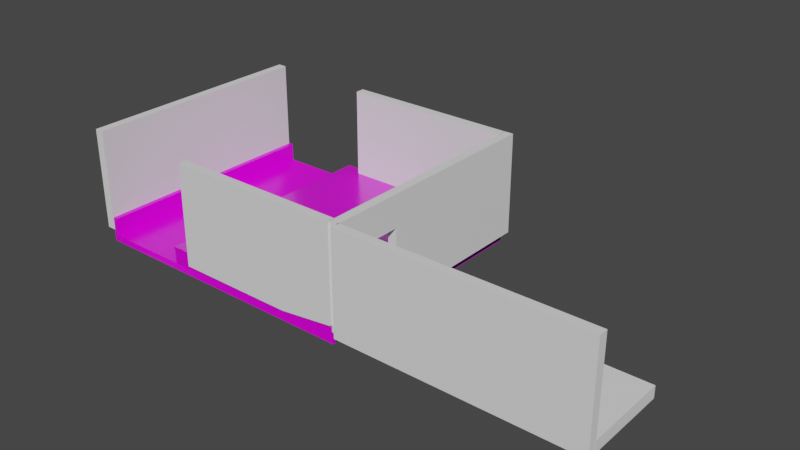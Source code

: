 # Source: GameLevelFinished.blend  (saved by Blender 3.6.13; exported with 4.5.12 LTS)
import bpy
from mathutils import Matrix  # noqa: F401  (used for matrix-valued properties, if any)

bpy.ops.wm.read_factory_settings(use_empty=True)
scene = bpy.context.scene
scene.name = 'Scene'

# ---- collections
col_collection = bpy.data.collections.new('Collection'); scene.collection.children.link(col_collection)

# ---- images (referenced by path relative to the original .blend; pixels are not part of the script)
import os
ASSET_DIR = os.environ.get("B2B_ASSET_DIR", "")  # directory of the original .blend (textures are referenced by path, not embedded)
HERE = os.path.dirname(os.path.abspath(__file__))  # packed textures are extracted next to this script under _unpacked/

def load_image(name, relpath, width, height, colorspace="sRGB"):
    """Load a texture the original file referenced (path relative to the .blend, or extracted next to this script)."""
    p = next((c for c in (os.path.join(HERE, relpath), os.path.join(ASSET_DIR, relpath)) if relpath and os.path.exists(c)), "")
    if p:
        img = bpy.data.images.load(p, check_existing=True)
        img.name = name
    else:  # same state as the original file: an image datablock whose file is absent (Cycles renders it pink)
        img = bpy.data.images.new(name, width, height)
        img.source = "FILE"
        img.filepath = "//" + (relpath or name)
    img.colorspace_settings.name = colorspace
    return img
img_floor_tiles_06_disp_4k_png = load_image('floor_tiles_06_disp_4k.png', 'floor_tiles_06_disp_4k.png', 1024, 1024, 'sRGB')
img_floor_tiles_06_diff_4k_jpg = load_image('floor_tiles_06_diff_4k.jpg', 'floor_tiles_06_diff_4k.jpg', 1024, 1024, 'sRGB')
img_floor_tiles_06_rough_4k_jpg = load_image('floor_tiles_06_rough_4k.jpg', 'floor_tiles_06_rough_4k.jpg', 1024, 1024, 'sRGB')
img_floor_tiles_06_nor_gl_4k_exr = load_image('floor_tiles_06_nor_gl_4k.exr', 'floor_tiles_06_nor_gl_4k.exr', 1024, 1024, 'Linear Rec.709')

# ---- materials (node trees are filled in below, after node groups)
mat_material = bpy.data.materials.new('Material')
mat_material.alpha_threshold = 0.0
mat_material.use_transparent_shadow = False
mat_material.roughness = 0.5
mat_material.line_color = (0.0, 0.0, 0.0, 1.0)

# ---- material node trees
mat_material.use_nodes = True; mat_material.node_tree.nodes.clear()
_N = mat_material.node_tree.nodes; _L = mat_material.node_tree.links
n0 = _N.new('ShaderNodeOutputMaterial'); n0.name = 'Material Output'; n0.location = (504, 300)
n1 = _N.new('ShaderNodeTexImage'); n1.name = 'Image Texture.001'; n1.location = (-332, 321)
n1.image = img_floor_tiles_06_disp_4k_png
n2 = _N.new('ShaderNodeDisplacement'); n2.name = 'Displacement'; n2.location = (-6, 352)
n2.inputs[2].default_value = 1.0
n3 = _N.new('ShaderNodeBsdfPrincipled'); n3.name = 'Principled BSDF'; n3.location = (183, 237)
n3.distribution = 'GGX'
n3.subsurface_method = 'RANDOM_WALK_SKIN'
n3.inputs[3].default_value = 1.45
n3.inputs[27].default_value = (0.0, 0.0, 0.0, 1.0)
n3.inputs[28].default_value = 1.0
n4 = _N.new('ShaderNodeTexImage'); n4.name = 'Image Texture'; n4.location = (-331, 27)
n4.image = img_floor_tiles_06_diff_4k_jpg
n5 = _N.new('ShaderNodeTexImage'); n5.name = 'Image Texture.002'; n5.location = (-332, -268)
n5.image = img_floor_tiles_06_rough_4k_jpg
n6 = _N.new('ShaderNodeNormalMap'); n6.name = 'Normal Map'; n6.location = (-52, -471)
n7 = _N.new('ShaderNodeTexImage'); n7.name = 'Image Texture.003'; n7.location = (-332, -579)
n7.image = img_floor_tiles_06_nor_gl_4k_exr
n8 = _N.new('ShaderNodeMapping'); n8.name = 'Mapping'; n8.location = (-624, -191)
n9 = _N.new('ShaderNodeTexCoord'); n9.name = 'Texture Coordinate'; n9.location = (-986, -131)
_L.new(n3.outputs[0], n0.inputs[0])
_L.new(n9.outputs[2], n8.inputs[0])
_L.new(n4.outputs[0], n3.inputs[0])
_L.new(n1.outputs[0], n2.inputs[0])
_L.new(n2.outputs[0], n0.inputs[2])
_L.new(n5.outputs[0], n3.inputs[2])
_L.new(n7.outputs[0], n6.inputs[1])
_L.new(n6.outputs[0], n3.inputs[5])
_L.new(n8.outputs[0], n1.inputs[0])
_L.new(n8.outputs[0], n4.inputs[0])
_L.new(n8.outputs[0], n5.inputs[0])
_L.new(n8.outputs[0], n7.inputs[0])
n0.is_active_output = True

# ---- world
world_world = bpy.data.worlds.new('World'); scene.world = world_world
world_world.use_nodes = True; world_world.node_tree.nodes.clear()
_N = world_world.node_tree.nodes; _L = world_world.node_tree.links
n0 = _N.new('ShaderNodeOutputWorld'); n0.name = 'World Output'; n0.location = (300, 300)
n1 = _N.new('ShaderNodeBackground'); n1.name = 'Background'; n1.location = (10, 300)
n1.inputs[0].default_value = (0.05088, 0.05088, 0.05088, 1.0)
_L.new(n1.outputs[0], n0.inputs[0])
n0.is_active_output = True
world_world.color = (0.05088, 0.05088, 0.05088)
world_world.use_sun_shadow = False
world_world.sun_shadow_jitter_overblur = 0.0

# ---- meshes
me_cube = bpy.data.meshes.new('Cube')
me_cube.from_pydata([(1.725, 1.0, 0.9818), (1.725, 1.0, -1.0), (1.725, -1.0, 0.9818), (1.725, -1.0, -1.0), (-0.6097, 1.0, 0.9818), (-1.0, 1.0, -1.0), (-0.6097, -1.0, 0.9818), (-1.0, -1.0, -1.0), (1.725, 1.0, 0.0), (-0.6097, -1.0, -0.4643), (1.725, -1.0, 0.0), (-0.6097, 1.0, -0.4643), (-1.585, 1.0, -1.0), (-1.585, -1.0, -1.0), (-1.614, 1.0, -0.4643), (-1.614, -1.0, -0.4643), (-1.678, 1.0, -1.0), (-1.678, -1.0, -1.0), (-1.678, 1.0, 0.0), (-1.678, -1.0, 0.0), (-1.614, -1.0, 1.069), (-1.614, 1.0, 1.069), (-1.678, -1.0, 1.069), (-1.678, 1.0, 1.069), (0.363, 1.0, -1.0), (0.5581, -1.0, 0.9818), (0.363, -1.0, -1.0), (0.5581, 1.0, 0.9818), (0.5581, 1.0, -0.2321), (0.5581, -1.0, -0.2321), (-1.0, 0.0, -1.0), (1.725, 0.05411, 0.9818), (-0.6097, 0.05411, 0.9818), (1.725, 0.0, -1.0), (1.725, 0.0, 0.0), (-0.6097, 0.0, -0.4643), (-1.585, 0.0, -1.0), (-1.614, 0.0, -0.4643), (-1.678, 0.0, -1.0), (-1.678, 0.0, 0.0), (-1.614, 0.0, 1.069), (-1.678, 0.0, 1.069), (0.363, 0.0, -1.0), (0.5581, 0.05411, 0.9818), (-0.3158, 1.0, -1.0), (-0.0235, -1.0, 0.9818), (-0.0235, -1.0, -0.3477), (-0.3158, -1.0, -1.0), (-0.0235, 1.0, 0.9818), (-0.0235, 1.0, -0.3477), (-0.3158, 0.0, -1.0), (-0.0235, 0.05411, 0.9818), (-0.6579, 1.0, -1.0), (-0.3166, -1.0, 0.9818), (-0.3166, -1.0, -0.406), (-0.6579, 0.0, -1.0), (-0.6579, -1.0, -1.0), (-0.3166, 1.0, 0.9818), (-0.3166, 1.0, -0.406), (-0.3166, 0.05411, 0.9818), (1.044, -1.0, -1.0), (1.141, 1.0, 0.9818), (1.141, 1.0, -0.116), (1.044, 1.0, -1.0), (1.141, -1.0, 0.9818), (1.141, -1.0, -0.116), (1.141, 0.05411, 0.9818), (1.044, 0.0, -1.0), (1.384, -1.0, -1.0), (1.433, 1.0, 0.9818), (1.433, 1.0, -0.05802), (1.433, 0.05411, 0.9818), (1.384, 1.0, -1.0), (1.433, -1.0, 0.9818), (1.433, -1.0, -0.05802), (1.384, 0.0, -1.0), (0.02361, -1.0, -1.0), (0.2673, 1.0, 0.9818), (0.2673, 1.0, -0.2899), (0.2673, 0.05411, 0.9818), (0.02361, 1.0, -1.0), (0.2673, -1.0, 0.9818), (0.2673, -1.0, -0.2899), (0.02361, 0.0, -1.0), (0.7035, 1.0, -1.0), (0.8498, -1.0, 0.9818), (0.8498, -1.0, -0.1741), (0.7035, 0.0, -1.0), (0.7035, -1.0, -1.0), (0.8498, 1.0, 0.9818), (0.8498, 1.0, -0.1741), (0.8498, 0.05411, 0.9818), (-0.6097, 0.5, 0.9818), (1.725, 0.5, -1.0), (-0.6097, 0.5, -0.4643), (-1.614, 0.5, -0.4643), (-1.678, 0.5, 0.0), (-1.614, 0.5, 1.069), (-1.678, 0.5, 1.069), (-1.0, 0.5, -1.0), (1.725, 0.5, 0.9818), (1.725, 0.5, 0.0), (-1.585, 0.5, -1.0), (-1.678, 0.5, -1.0), (0.363, 0.5, -1.0), (0.5581, 0.5, 0.9818), (-0.0235, 0.5, 0.9818), (-0.3158, 0.5, -1.0), (-0.6579, 0.5, -1.0), (-0.3166, 0.5, 0.9818), (1.044, 0.5, -1.0), (1.141, 0.5, 0.9818), (1.433, 0.5, 0.9818), (1.384, 0.5, -1.0), (0.2673, 0.5, 0.9818), (0.02361, 0.5, -1.0), (0.7035, 0.5, -1.0), (0.8498, 0.5, 0.9818), (-1.0, 0.25, -1.0), (1.725, 0.2783, 0.9818), (1.725, 0.25, 0.0), (-1.585, 0.25, -1.0), (-1.678, 0.25, -1.0), (0.363, 0.25, -1.0), (0.5581, 0.2783, 0.9818), (-0.0235, 0.2783, 0.9818), (-0.3158, 0.25, -1.0), (-0.6579, 0.25, -1.0), (-0.3166, 0.2783, 0.9818), (1.044, 0.25, -1.0), (1.141, 0.2783, 0.9818), (1.384, 0.25, -1.0), (0.2673, 0.2783, 0.9818), (0.02361, 0.25, -1.0), (0.7035, 0.25, -1.0), (-0.6097, 0.2783, 0.9818), (1.725, 0.25, -1.0), (-0.6097, 0.25, -0.4643), (-1.614, 0.25, -0.4643), (-1.678, 0.25, 0.0), (-1.614, 0.25, 1.069), (-1.678, 0.25, 1.069), (-0.6097, 0.7143, 0.9818), (1.725, 0.75, -1.0), (-0.6097, 0.75, -0.4643), (-1.614, 0.75, -0.4643), (-1.678, 0.75, 0.0), (-1.614, 0.75, 1.069), (-1.678, 0.75, 1.069), (-1.0, 0.75, -1.0), (1.725, 0.7143, 0.9818), (1.725, 0.75, 0.0), (-1.585, 0.75, -1.0), (-1.678, 0.75, -1.0), (0.363, 0.75, -1.0), (0.5581, 0.7143, 0.9818), (-0.0235, 0.7143, 0.9818), (-0.3158, 0.75, -1.0), (-0.6579, 0.75, -1.0), (-0.3166, 0.7143, 0.9818), (1.044, 0.75, -1.0), (1.141, 0.7143, 0.9818), (1.384, 0.75, -1.0), (0.2673, 0.7143, 0.9818), (0.02361, 0.75, -1.0), (0.7035, 0.75, -1.0), (-1.0, -0.4834, -1.0), (1.725, -0.3906, 0.9818), (1.725, -0.4834, 0.0), (-1.585, -0.4834, -1.0), (-1.678, -0.4834, -1.0), (0.363, -0.4834, -1.0), (0.5581, -0.3906, 0.9818), (-0.6097, -0.3906, 0.9818), (1.725, -0.4834, -1.0), (-0.6097, -0.4834, -0.4643), (-1.614, -0.4834, -0.4643), (-1.678, -0.4834, 0.0), (-1.614, -0.4834, 1.069), (-1.678, -0.4834, 1.069), (-0.3158, -0.4834, -1.0), (-0.0235, -0.3906, 0.9818), (-0.6579, -0.4834, -1.0), (-0.3166, -0.3906, 0.9818), (1.141, -0.3906, 0.9818), (1.044, -0.4834, -1.0), (1.433, -0.3906, 0.9818), (1.384, -0.4834, -1.0), (0.2673, -0.3906, 0.9818), (0.02361, -0.4834, -1.0), (0.7035, -0.4834, -1.0), (0.8498, -0.3906, 0.9818), (-0.6097, -0.1676, 0.9818), (1.725, -0.2421, -1.0), (-0.6097, -0.2421, -0.4643), (-1.614, -0.2421, -0.4643), (-1.678, -0.2421, 0.0), (-1.614, -0.2421, 1.069), (-1.678, -0.2421, 1.069), (-1.0, -0.2421, -1.0), (1.725, -0.1676, 0.9818), (1.725, -0.2421, 0.0), (-1.585, -0.2421, -1.0), (-1.678, -0.2421, -1.0), (0.363, -0.2421, -1.0), (0.5581, -0.1676, 0.9818), (-0.3158, -0.2421, -1.0), (-0.0235, -0.1676, 0.9818), (-0.6579, -0.2421, -1.0), (-0.3166, -0.1676, 0.9818), (1.141, -0.1676, 0.9818), (1.044, -0.2421, -1.0), (1.384, -0.2421, -1.0), (0.2673, -0.1676, 0.9818), (0.02361, -0.2421, -1.0), (0.7035, -0.2421, -1.0), (0.8498, -0.1676, 0.9818), (-1.0, -0.7417, -1.0), (1.725, -0.6114, 0.9818), (1.725, -0.7417, 0.0), (-1.585, -0.7417, -1.0), (-1.678, -0.7417, -1.0), (0.363, -0.7417, -1.0), (0.5581, -0.6114, 0.9818), (-0.3158, -0.7417, -1.0), (-0.0235, -0.6114, 0.9818), (-0.6579, -0.7417, -1.0), (-0.3166, -0.6114, 0.9818), (1.141, -0.6114, 0.9818), (1.044, -0.7417, -1.0), (1.384, -0.7417, -1.0), (0.2673, -0.6114, 0.9818), (0.02361, -0.7417, -1.0), (0.7035, -0.7417, -1.0), (0.8498, -0.6114, 0.9818), (-0.6097, -0.6114, 0.9818), (1.725, -0.7417, -1.0), (-0.6097, -0.7417, -0.4643), (-1.614, -0.7417, -0.4643), (-1.678, -0.7417, 0.0), (-1.614, -0.7417, 1.069), (-1.678, -0.7417, 1.069), (-0.6097, 0.9209, 0.9818), (1.725, 0.875, -1.0), (-0.6097, 0.875, -0.4643), (-1.614, 0.875, -0.4643), (-1.678, 0.875, 0.0), (-1.614, 0.875, 1.069), (-1.678, 0.875, 1.069), (-1.0, 0.875, -1.0), (1.725, 0.9209, 0.9818), (1.725, 0.875, 0.0), (-1.585, 0.875, -1.0), (-1.678, 0.875, -1.0), (0.363, 0.875, -1.0), (0.5581, 0.9209, 0.9818), (-0.0235, 0.9209, 0.9818), (-0.3158, 0.875, -1.0), (-0.6579, 0.875, -1.0), (-0.3166, 0.9209, 0.9818), (1.044, 0.875, -1.0), (1.141, 0.9209, 0.9818), (1.433, 0.9209, 0.9818), (1.384, 0.875, -1.0), (0.2673, 0.9209, 0.9818), (0.02361, 0.875, -1.0), (0.7035, 0.875, -1.0), (0.8498, 0.9209, 0.9818), (-1.0, -0.9463, -1.0), (1.725, -0.9463, 0.9818), (1.725, -0.9463, 0.0), (-1.585, -0.9463, -1.0), (-1.678, -0.9463, -1.0), (0.363, -0.9463, -1.0), (0.5581, -0.9463, 0.9818), (-0.3158, -0.9463, -1.0), (-0.0235, -0.9463, 0.9818), (-0.6579, -0.9463, -1.0), (-0.3166, -0.9463, 0.9818), (1.141, -0.9463, 0.9818), (1.044, -0.9463, -1.0), (1.433, -0.9463, 0.9818), (1.384, -0.9463, -1.0), (0.2673, -0.9463, 0.9818), (0.02361, -0.9463, -1.0), (0.7035, -0.9463, -1.0), (0.8498, -0.9463, 0.9818), (-0.6097, -0.9463, 0.9818), (1.725, -0.9463, -1.0), (-0.6097, -0.9463, -0.4643), (-1.614, -0.9463, -0.4643), (-1.678, -0.9463, 0.0), (-1.614, -0.9463, 1.069), (-1.678, -0.9463, 1.069), (-0.6097, -0.8152, 0.9818), (1.725, -0.8803, -1.0), (-0.6097, -0.8803, -0.4643), (-1.614, -0.8803, -0.4643), (-1.678, -0.8803, 0.0), (-1.614, -0.8803, 1.069), (-1.678, -0.8803, 1.069), (-1.0, -0.8803, -1.0), (1.725, -0.8152, 0.9818), (1.725, -0.8803, 0.0), (-1.585, -0.8803, -1.0), (-1.678, -0.8803, -1.0), (0.363, -0.8803, -1.0), (0.5581, -0.8152, 0.9818), (-0.3158, -0.8803, -1.0), (-0.0235, -0.8152, 0.9818), (-0.6579, -0.8803, -1.0), (-0.3166, -0.8152, 0.9818), (1.141, -0.8152, 0.9818), (1.044, -0.8803, -1.0), (1.433, -0.8152, 0.9818), (1.384, -0.8803, -1.0), (0.2673, -0.8152, 0.9818), (0.02361, -0.8803, -1.0), (0.7035, -0.8803, -1.0), (0.8498, -0.8152, 0.9818)], [], [(278, 287, 6, 53), (54, 53, 6, 9), (244, 242, 4, 11), (282, 288, 3, 68), (270, 269, 2, 10), (70, 69, 0, 8), (72, 70, 8, 1), (288, 270, 10, 3), (7, 9, 15, 13), (56, 54, 9, 7), (13, 15, 19, 17), (268, 7, 13, 271), (244, 11, 14, 245), (11, 5, 12, 14), (253, 246, 18, 16), (271, 13, 17, 272), (14, 18, 23, 21), (14, 12, 16, 18), (247, 21, 23, 248), (291, 19, 22, 293), (245, 14, 21, 247), (19, 15, 20, 22), (88, 86, 29, 26), (80, 78, 28, 24), (78, 77, 27, 28), (284, 273, 26, 76), (86, 85, 25, 29), (286, 274, 25, 85), (133, 123, 42, 83), (195, 37, 40, 197), (139, 39, 41, 141), (197, 40, 41, 198), (121, 36, 38, 122), (203, 196, 39, 38), (194, 35, 37, 195), (118, 30, 36, 121), (136, 120, 34, 33), (120, 119, 31, 34), (131, 136, 33, 75), (194, 192, 32, 35), (128, 135, 32, 59), (132, 125, 51, 79), (127, 126, 50, 55), (277, 275, 47, 56), (58, 57, 48, 49), (52, 58, 49, 44), (76, 82, 46, 47), (82, 81, 45, 46), (283, 276, 45, 81), (5, 11, 58, 52), (11, 4, 57, 58), (268, 277, 56, 7), (118, 127, 55, 30), (125, 128, 59, 51), (47, 46, 54, 56), (46, 45, 53, 54), (276, 278, 53, 45), (134, 129, 67, 87), (281, 279, 64, 73), (74, 73, 64, 65), (68, 74, 65, 60), (84, 90, 62, 63), (90, 89, 61, 62), (285, 280, 60, 88), (3, 10, 74, 68), (10, 2, 73, 74), (269, 281, 73, 2), (129, 131, 75, 67), (63, 62, 70, 72), (62, 61, 69, 70), (280, 282, 68, 60), (274, 283, 81, 25), (29, 25, 81, 82), (26, 29, 82, 76), (124, 132, 79, 43), (126, 133, 83, 50), (275, 284, 76, 47), (49, 48, 77, 78), (44, 49, 78, 80), (273, 285, 88, 26), (28, 27, 89, 90), (24, 28, 90, 84), (123, 134, 87, 42), (279, 286, 85, 64), (65, 64, 85, 86), (60, 65, 86, 88), (154, 165, 116, 104), (157, 164, 115, 107), (155, 163, 114, 105), (160, 162, 113, 110), (165, 160, 110, 116), (156, 159, 109, 106), (149, 158, 108, 99), (158, 157, 107, 108), (163, 156, 106, 114), (159, 142, 92, 109), (162, 143, 93, 113), (151, 150, 100, 101), (143, 151, 101, 93), (149, 99, 102, 152), (152, 102, 103, 153), (146, 96, 98, 148), (164, 154, 104, 115), (138, 95, 97, 140), (140, 97, 98, 141), (122, 139, 96, 103), (137, 94, 95, 138), (137, 135, 92, 94), (35, 32, 135, 137), (35, 137, 138, 37), (38, 39, 139, 122), (40, 140, 141, 41), (37, 138, 140, 40), (104, 116, 134, 123), (107, 115, 133, 126), (105, 114, 132, 124), (110, 113, 131, 129), (116, 110, 129, 134), (106, 109, 128, 125), (99, 108, 127, 118), (108, 107, 126, 127), (114, 106, 125, 132), (109, 92, 135, 128), (113, 93, 136, 131), (101, 100, 119, 120), (93, 101, 120, 136), (99, 118, 121, 102), (102, 121, 122, 103), (96, 139, 141, 98), (115, 104, 123, 133), (124, 43, 91, 66, 130, 111, 117, 105), (265, 254, 154, 164), (246, 146, 148, 248), (252, 152, 153, 253), (249, 149, 152, 252), (243, 251, 151, 143), (251, 250, 150, 151), (263, 243, 143, 162), (259, 242, 142, 159), (264, 256, 156, 163), (258, 257, 157, 158), (249, 258, 158, 149), (256, 259, 159, 156), (266, 260, 160, 165), (260, 263, 162, 160), (255, 264, 163, 155), (257, 265, 164, 157), (254, 266, 165, 154), (95, 145, 147, 97), (97, 147, 148, 98), (103, 96, 146, 153), (94, 144, 145, 95), (94, 92, 142, 144), (210, 216, 191, 184), (204, 215, 190, 171), (206, 214, 189, 180), (205, 213, 188, 172), (211, 212, 187, 185), (215, 211, 185, 190), (207, 209, 183, 181), (199, 208, 182, 166), (213, 207, 181, 188), (208, 206, 180, 182), (237, 235, 173, 175), (237, 175, 176, 238), (221, 239, 177, 170), (240, 178, 179, 241), (238, 176, 178, 240), (216, 205, 172, 191), (214, 204, 171, 189), (196, 177, 179, 198), (202, 169, 170, 203), (199, 166, 169, 202), (193, 201, 168, 174), (201, 200, 167, 168), (212, 193, 174, 187), (209, 192, 173, 183), (59, 32, 192, 209), (75, 33, 193, 212), (34, 31, 200, 201), (33, 34, 201, 193), (30, 199, 202, 36), (36, 202, 203, 38), (39, 196, 198, 41), (83, 42, 204, 214), (91, 43, 205, 216), (55, 50, 206, 208), (79, 51, 207, 213), (30, 55, 208, 199), (51, 59, 209, 207), (167, 186, 184, 228, 312, 314, 302, 218), (87, 67, 211, 215), (67, 75, 212, 211), (43, 79, 213, 205), (50, 83, 214, 206), (42, 87, 215, 204), (66, 91, 216, 210), (175, 173, 192, 194), (175, 194, 195, 176), (170, 177, 196, 203), (178, 197, 198, 179), (176, 195, 197, 178), (297, 238, 240, 299), (299, 240, 241, 300), (305, 298, 239, 221), (296, 237, 238, 297), (296, 294, 235, 237), (184, 191, 234, 228), (171, 190, 233, 222), (180, 189, 232, 224), (172, 188, 231, 223), (185, 187, 230, 229), (190, 185, 229, 233), (181, 183, 227, 225), (166, 182, 226, 217), (188, 181, 225, 231), (182, 180, 224, 226), (191, 172, 223, 234), (189, 171, 222, 232), (177, 239, 241, 179), (169, 220, 221, 170), (166, 217, 220, 169), (174, 168, 219, 236), (168, 167, 218, 219), (187, 174, 236, 230), (183, 173, 235, 227), (61, 89, 267, 261), (24, 84, 266, 254), (44, 80, 265, 257), (27, 77, 264, 255), (63, 72, 263, 260), (0, 69, 262, 250), (69, 61, 261, 262), (84, 63, 260, 266), (48, 57, 259, 256), (5, 52, 258, 249), (52, 44, 257, 258), (77, 48, 256, 264), (57, 4, 242, 259), (72, 1, 243, 263), (8, 0, 250, 251), (1, 8, 251, 243), (5, 249, 252, 12), (12, 252, 253, 16), (18, 246, 248, 23), (80, 24, 254, 265), (89, 27, 255, 267), (145, 245, 247, 147), (147, 247, 248, 148), (153, 146, 246, 253), (144, 244, 245, 145), (144, 142, 242, 244), (9, 6, 287, 289), (9, 289, 290, 15), (17, 19, 291, 272), (20, 292, 293, 22), (15, 290, 292, 20), (312, 319, 286, 279), (306, 318, 285, 273), (308, 317, 284, 275), (307, 316, 283, 274), (313, 315, 282, 280), (302, 314, 281, 269), (318, 313, 280, 285), (314, 312, 279, 281), (309, 311, 278, 276), (301, 310, 277, 268), (316, 309, 276, 283), (310, 308, 275, 277), (319, 307, 274, 286), (317, 306, 273, 284), (298, 291, 293, 300), (304, 271, 272, 305), (301, 268, 271, 304), (295, 303, 270, 288), (303, 302, 269, 270), (315, 295, 288, 282), (311, 294, 287, 278), (227, 235, 294, 311), (230, 236, 295, 315), (219, 218, 302, 303), (236, 219, 303, 295), (217, 301, 304, 220), (220, 304, 305, 221), (239, 298, 300, 241), (232, 222, 306, 317), (234, 223, 307, 319), (226, 224, 308, 310), (231, 225, 309, 316), (217, 226, 310, 301), (225, 227, 311, 309), (233, 229, 313, 318), (229, 230, 315, 313), (223, 231, 316, 307), (224, 232, 317, 308), (222, 233, 318, 306), (228, 234, 319, 312), (289, 287, 294, 296), (289, 296, 297, 290), (272, 291, 298, 305), (292, 299, 300, 293), (290, 297, 299, 292), (112, 100, 150, 250, 262, 261, 161, 111), (130, 66, 71, 31, 119, 100, 112, 111), (186, 167, 200, 31, 71, 66, 210, 184), (117, 111, 161, 261, 267, 255, 155, 105)])
_uv = me_cube.uv_layers.new(name='UVMap')
_uv.uv.foreach_set('vector', [0.8436, 0.7339, 0.875, 0.7339, 0.875, 0.75, 0.8436, 0.75, 0.5, 0.9686, 0.625, 0.9686, 0.625, 1.0, 0.5, 1.0, 0.5, 0.2344, 0.625, 0.2344, 0.625, 0.25, 0.5, 0.25, 0.3438, 0.7339, 0.375, 0.7339, 0.375, 0.75, 0.3438, 0.75, 0.5, 0.7339, 0.625, 0.7339, 0.625, 0.75, 0.5, 0.75, 0.5, 0.4688, 0.625, 0.4688, 0.625, 0.5, 0.5, 0.5, 0.375, 0.4688, 0.5, 0.4688, 0.5, 0.5, 0.375, 0.5, 0.375, 0.7339, 0.5, 0.7339, 0.5, 0.75, 0.375, 0.75, 0.375, 1.0, 0.5, 1.0, 0.5, 1.0, 0.375, 1.0, 0.375, 0.9686, 0.5, 0.9686, 0.5, 1.0, 0.375, 1.0, 0.375, 1.0, 0.5, 1.0, 0.5, 1.0, 0.375, 1.0, 0.125, 0.7339, 0.125, 0.75, 0.125, 0.75, 0.125, 0.7339, 0.5, 0.2344, 0.5, 0.25, 0.5, 0.25, 0.5, 0.2344, 0.5, 0.25, 0.375, 0.25, 0.375, 0.25, 0.5, 0.25, 0.375, 0.2344, 0.5, 0.2344, 0.5, 0.25, 0.375, 0.25, 0.125, 0.7339, 0.125, 0.75, 0.125, 0.75, 0.125, 0.7339, 0.5, 0.25, 0.5, 0.25, 0.5, 0.25, 0.5, 0.25, 0.5, 0.25, 0.375, 0.25, 0.375, 0.25, 0.5, 0.25, 0.5, 0.2344, 0.5, 0.25, 0.5, 0.25, 0.5, 0.2344, 0.5, 0.01615, 0.5, 0.0, 0.5, 0.0, 0.5, 0.01615, 0.5, 0.2344, 0.5, 0.25, 0.5, 0.25, 0.5, 0.2344, 0.5, 1.0, 0.5, 1.0, 0.5, 1.0, 0.5, 1.0, 0.375, 0.8437, 0.5, 0.8437, 0.5, 0.8749, 0.375, 0.8749, 0.375, 0.3439, 0.5, 0.3439, 0.5, 0.3751, 0.375, 0.3751, 0.5, 0.3439, 0.625, 0.3439, 0.625, 0.3751, 0.5, 0.3751, 0.2189, 0.7339, 0.2501, 0.7339, 0.2501, 0.75, 0.2189, 0.75, 0.5, 0.8437, 0.625, 0.8437, 0.625, 0.8749, 0.5, 0.8749, 0.7187, 0.7339, 0.7499, 0.7339, 0.7499, 0.75, 0.7187, 0.75, 0.2189, 0.5938, 0.2501, 0.5938, 0.2501, 0.625, 0.2189, 0.625, 0.5, 0.09474, 0.5, 0.125, 0.5, 0.125, 0.5, 0.09474, 0.5, 0.1562, 0.5, 0.125, 0.5, 0.125, 0.5, 0.1562, 0.5, 0.09474, 0.5, 0.125, 0.5, 0.125, 0.5, 0.09474, 0.125, 0.5938, 0.125, 0.625, 0.125, 0.625, 0.125, 0.5938, 0.375, 0.09474, 0.5, 0.09474, 0.5, 0.125, 0.375, 0.125, 0.5, 0.09474, 0.5, 0.125, 0.5, 0.125, 0.5, 0.09474, 0.125, 0.5938, 0.125, 0.625, 0.125, 0.625, 0.125, 0.5938, 0.375, 0.5938, 0.5, 0.5938, 0.5, 0.625, 0.375, 0.625, 0.5, 0.5938, 0.625, 0.5938, 0.625, 0.625, 0.5, 0.625, 0.3438, 0.5938, 0.375, 0.5938, 0.375, 0.625, 0.3438, 0.625, 0.5, 0.09474, 0.625, 0.09474, 0.625, 0.125, 0.5, 0.125, 0.8436, 0.5937, 0.875, 0.5938, 0.875, 0.625, 0.8436, 0.625, 0.7811, 0.5938, 0.8122, 0.5938, 0.8122, 0.625, 0.7811, 0.625, 0.1564, 0.5938, 0.1878, 0.5938, 0.1878, 0.625, 0.1564, 0.625, 0.1564, 0.7339, 0.1878, 0.7339, 0.1878, 0.75, 0.1564, 0.75, 0.5, 0.2814, 0.625, 0.2814, 0.625, 0.3128, 0.5, 0.3128, 0.375, 0.2814, 0.5, 0.2814, 0.5, 0.3128, 0.375, 0.3128, 0.375, 0.9061, 0.5, 0.9061, 0.5, 0.9372, 0.375, 0.9372, 0.5, 0.9061, 0.625, 0.9061, 0.625, 0.9372, 0.5, 0.9372, 0.7811, 0.7339, 0.8122, 0.7339, 0.8122, 0.75, 0.7811, 0.75, 0.375, 0.25, 0.5, 0.25, 0.5, 0.2814, 0.375, 0.2814, 0.5, 0.25, 0.625, 0.25, 0.625, 0.2814, 0.5, 0.2814, 0.125, 0.7339, 0.1564, 0.7339, 0.1564, 0.75, 0.125, 0.75, 0.125, 0.5938, 0.1564, 0.5938, 0.1564, 0.625, 0.125, 0.625, 0.8122, 0.5938, 0.8436, 0.5937, 0.8436, 0.625, 0.8122, 0.625, 0.375, 0.9372, 0.5, 0.9372, 0.5, 0.9686, 0.375, 0.9686, 0.5, 0.9372, 0.625, 0.9372, 0.625, 0.9686, 0.5, 0.9686, 0.8122, 0.7339, 0.8436, 0.7339, 0.8436, 0.75, 0.8122, 0.75, 0.2813, 0.5938, 0.3125, 0.5938, 0.3125, 0.625, 0.2813, 0.625, 0.6562, 0.7339, 0.6875, 0.7339, 0.6875, 0.75, 0.6562, 0.75, 0.5, 0.7812, 0.625, 0.7812, 0.625, 0.8125, 0.5, 0.8125, 0.375, 0.7812, 0.5, 0.7812, 0.5, 0.8125, 0.375, 0.8125, 0.375, 0.4063, 0.5, 0.4063, 0.5, 0.4375, 0.375, 0.4375, 0.5, 0.4063, 0.625, 0.4063, 0.625, 0.4375, 0.5, 0.4375, 0.2813, 0.7339, 0.3125, 0.7339, 0.3125, 0.75, 0.2813, 0.75, 0.375, 0.75, 0.5, 0.75, 0.5, 0.7812, 0.375, 0.7812, 0.5, 0.75, 0.625, 0.75, 0.625, 0.7812, 0.5, 0.7812, 0.625, 0.7339, 0.6562, 0.7339, 0.6562, 0.75, 0.625, 0.75, 0.3125, 0.5938, 0.3438, 0.5938, 0.3438, 0.625, 0.3125, 0.625, 0.375, 0.4375, 0.5, 0.4375, 0.5, 0.4688, 0.375, 0.4688, 0.5, 0.4375, 0.625, 0.4375, 0.625, 0.4688, 0.5, 0.4688, 0.3125, 0.7339, 0.3438, 0.7339, 0.3438, 0.75, 0.3125, 0.75, 0.7499, 0.7339, 0.7811, 0.7339, 0.7811, 0.75, 0.7499, 0.75, 0.5, 0.8749, 0.625, 0.8749, 0.625, 0.9061, 0.5, 0.9061, 0.375, 0.8749, 0.5, 0.8749, 0.5, 0.9061, 0.375, 0.9061, 0.7499, 0.5938, 0.7811, 0.5938, 0.7811, 0.625, 0.7499, 0.625, 0.1878, 0.5938, 0.2189, 0.5938, 0.2189, 0.625, 0.1878, 0.625, 0.1878, 0.7339, 0.2189, 0.7339, 0.2189, 0.75, 0.1878, 0.75, 0.5, 0.3128, 0.625, 0.3128, 0.625, 0.3439, 0.5, 0.3439, 0.375, 0.3128, 0.5, 0.3128, 0.5, 0.3439, 0.375, 0.3439, 0.2501, 0.7339, 0.2813, 0.7339, 0.2813, 0.75, 0.2501, 0.75, 0.5, 0.3751, 0.625, 0.3751, 0.625, 0.4063, 0.5, 0.4063, 0.375, 0.3751, 0.5, 0.3751, 0.5, 0.4063, 0.375, 0.4063, 0.2501, 0.5938, 0.2813, 0.5938, 0.2813, 0.625, 0.2501, 0.625, 0.6875, 0.7339, 0.7187, 0.7339, 0.7187, 0.75, 0.6875, 0.75, 0.5, 0.8125, 0.625, 0.8125, 0.625, 0.8437, 0.5, 0.8437, 0.375, 0.8125, 0.5, 0.8125, 0.5, 0.8437, 0.375, 0.8437, 0.2501, 0.5312, 0.2813, 0.5312, 0.2813, 0.5625, 0.2501, 0.5625, 0.1878, 0.5312, 0.2189, 0.5312, 0.2189, 0.5625, 0.1878, 0.5625, 0.7499, 0.5312, 0.7811, 0.5312, 0.7811, 0.5625, 0.7499, 0.5625, 0.3125, 0.5312, 0.3438, 0.5312, 0.3438, 0.5625, 0.3125, 0.5625, 0.2813, 0.5312, 0.3125, 0.5312, 0.3125, 0.5625, 0.2813, 0.5625, 0.8122, 0.5312, 0.8436, 0.5312, 0.8436, 0.5625, 0.8122, 0.5625, 0.125, 0.5312, 0.1564, 0.5312, 0.1564, 0.5625, 0.125, 0.5625, 0.1564, 0.5312, 0.1878, 0.5312, 0.1878, 0.5625, 0.1564, 0.5625, 0.7811, 0.5312, 0.8122, 0.5312, 0.8122, 0.5625, 0.7811, 0.5625, 0.8436, 0.5312, 0.875, 0.5312, 0.875, 0.5625, 0.8436, 0.5625, 0.3438, 0.5312, 0.375, 0.5312, 0.375, 0.5625, 0.3438, 0.5625, 0.5, 0.5312, 0.625, 0.5312, 0.625, 0.5625, 0.5, 0.5625, 0.375, 0.5312, 0.5, 0.5312, 0.5, 0.5625, 0.375, 0.5625, 0.125, 0.5312, 0.125, 0.5625, 0.125, 0.5625, 0.125, 0.5312, 0.125, 0.5312, 0.125, 0.5625, 0.125, 0.5625, 0.125, 0.5312, 0.5, 0.2188, 0.5, 0.1875, 0.5, 0.1875, 0.5, 0.2188, 0.2189, 0.5312, 0.2501, 0.5312, 0.2501, 0.5625, 0.2189, 0.5625, 0.5, 0.1562, 0.5, 0.1875, 0.5, 0.1875, 0.5, 0.1562, 0.5, 0.1562, 0.5, 0.1875, 0.5, 0.1875, 0.5, 0.1562, 0.375, 0.1562, 0.5, 0.1562, 0.5, 0.1875, 0.375, 0.1875, 0.5, 0.1562, 0.5, 0.1875, 0.5, 0.1875, 0.5, 0.1562, 0.5, 0.1562, 0.625, 0.1562, 0.625, 0.1875, 0.5, 0.1875, 0.5, 0.125, 0.625, 0.125, 0.625, 0.1562, 0.5, 0.1562, 0.5, 0.125, 0.5, 0.1562, 0.5, 0.1562, 0.5, 0.125, 0.375, 0.125, 0.5, 0.125, 0.5, 0.1562, 0.375, 0.1562, 0.5, 0.125, 0.5, 0.1562, 0.5, 0.1562, 0.5, 0.125, 0.5, 0.125, 0.5, 0.1562, 0.5, 0.1562, 0.5, 0.125, 0.2501, 0.5625, 0.2813, 0.5625, 0.2813, 0.5938, 0.2501, 0.5938, 0.1878, 0.5625, 0.2189, 0.5625, 0.2189, 0.5938, 0.1878, 0.5938, 0.7499, 0.5625, 0.7811, 0.5625, 0.7811, 0.5938, 0.7499, 0.5938, 0.3125, 0.5625, 0.3438, 0.5625, 0.3438, 0.5938, 0.3125, 0.5938, 0.2813, 0.5625, 0.3125, 0.5625, 0.3125, 0.5938, 0.2813, 0.5938, 0.8122, 0.5625, 0.8436, 0.5625, 0.8436, 0.5937, 0.8122, 0.5938, 0.125, 0.5625, 0.1564, 0.5625, 0.1564, 0.5938, 0.125, 0.5938, 0.1564, 0.5625, 0.1878, 0.5625, 0.1878, 0.5938, 0.1564, 0.5938, 0.7811, 0.5625, 0.8122, 0.5625, 0.8122, 0.5938, 0.7811, 0.5938, 0.8436, 0.5625, 0.875, 0.5625, 0.875, 0.5938, 0.8436, 0.5937, 0.3438, 0.5625, 0.375, 0.5625, 0.375, 0.5938, 0.3438, 0.5938, 0.5, 0.5625, 0.625, 0.5625, 0.625, 0.5938, 0.5, 0.5938, 0.375, 0.5625, 0.5, 0.5625, 0.5, 0.5938, 0.375, 0.5938, 0.125, 0.5625, 0.125, 0.5938, 0.125, 0.5938, 0.125, 0.5625, 0.125, 0.5625, 0.125, 0.5938, 0.125, 0.5938, 0.125, 0.5625, 0.5, 0.1875, 0.5, 0.1562, 0.5, 0.1562, 0.5, 0.1875, 0.2189, 0.5625, 0.2501, 0.5625, 0.2501, 0.5938, 0.2189, 0.5938, 0.5171, 1.013, 0.01977, 1.013, 0.01977, 0.5127, 0.01977, 0.01282, 0.5171, 0.01282, 1.02, 0.01282, 1.02, 0.5127, 1.02, 1.013, 0.2189, 0.5156, 0.2501, 0.5156, 0.2501, 0.5312, 0.2189, 0.5312, 0.5, 0.2344, 0.5, 0.2188, 0.5, 0.2188, 0.5, 0.2344, 0.125, 0.5156, 0.125, 0.5312, 0.125, 0.5312, 0.125, 0.5156, 0.125, 0.5156, 0.125, 0.5312, 0.125, 0.5312, 0.125, 0.5156, 0.375, 0.5156, 0.5, 0.5156, 0.5, 0.5312, 0.375, 0.5312, 0.5, 0.5156, 0.625, 0.5156, 0.625, 0.5312, 0.5, 0.5312, 0.3438, 0.5156, 0.375, 0.5156, 0.375, 0.5312, 0.3438, 0.5312, 0.8436, 0.5156, 0.875, 0.5156, 0.875, 0.5312, 0.8436, 0.5312, 0.7811, 0.5156, 0.8122, 0.5156, 0.8122, 0.5312, 0.7811, 0.5312, 0.1564, 0.5156, 0.1878, 0.5156, 0.1878, 0.5312, 0.1564, 0.5312, 0.125, 0.5156, 0.1564, 0.5156, 0.1564, 0.5312, 0.125, 0.5312, 0.8122, 0.5156, 0.8436, 0.5156, 0.8436, 0.5312, 0.8122, 0.5312, 0.2813, 0.5156, 0.3125, 0.5156, 0.3125, 0.5312, 0.2813, 0.5312, 0.3125, 0.5156, 0.3438, 0.5156, 0.3438, 0.5312, 0.3125, 0.5312, 0.7499, 0.5156, 0.7811, 0.5156, 0.7811, 0.5312, 0.7499, 0.5312, 0.1878, 0.5156, 0.2189, 0.5156, 0.2189, 0.5312, 0.1878, 0.5312, 0.2501, 0.5156, 0.2813, 0.5156, 0.2813, 0.5312, 0.2501, 0.5312, 0.5, 0.1875, 0.5, 0.2188, 0.5, 0.2188, 0.5, 0.1875, 0.5, 0.1875, 0.5, 0.2188, 0.5, 0.2188, 0.5, 0.1875, 0.375, 0.1875, 0.5, 0.1875, 0.5, 0.2188, 0.375, 0.2188, 0.5, 0.1875, 0.5, 0.2188, 0.5, 0.2188, 0.5, 0.1875, 0.5, 0.1875, 0.625, 0.1875, 0.625, 0.2188, 0.5, 0.2188, 0.5014, 8.744e-05, 0.5014, 0.5, 0.002653, 0.5, 0.002653, 8.744e-05, 0.2501, 0.6553, 0.2813, 0.6553, 0.2813, 0.6854, 0.2501, 0.6854, 0.1878, 0.6553, 0.2189, 0.6553, 0.2189, 0.6854, 0.1878, 0.6854, 0.7499, 0.6553, 0.7811, 0.6553, 0.7811, 0.6854, 0.7499, 0.6854, 0.3125, 0.6553, 0.3438, 0.6553, 0.3438, 0.6854, 0.3125, 0.6854, 0.2813, 0.6553, 0.3125, 0.6553, 0.3125, 0.6854, 0.2813, 0.6854, 0.8122, 0.6553, 0.8436, 0.6553, 0.8436, 0.6854, 0.8122, 0.6854, 0.125, 0.6553, 0.1564, 0.6553, 0.1564, 0.6854, 0.125, 0.6854, 0.7811, 0.6553, 0.8122, 0.6553, 0.8122, 0.6854, 0.7811, 0.6854, 0.1564, 0.6553, 0.1878, 0.6553, 0.1878, 0.6854, 0.1564, 0.6854, 0.5, 0.03229, 0.625, 0.03229, 0.625, 0.06458, 0.5, 0.06458, 0.5, 0.03229, 0.5, 0.06458, 0.5, 0.06458, 0.5, 0.03229, 0.375, 0.03229, 0.5, 0.03229, 0.5, 0.06458, 0.375, 0.06458, 0.5, 0.03229, 0.5, 0.06458, 0.5, 0.06458, 0.5, 0.03229, 0.5, 0.03229, 0.5, 0.06458, 0.5, 0.06458, 0.5, 0.03229, 0.5014, 0.5, 0.5014, 0.9999, 0.002653, 0.9999, 0.002653, 0.5, 0.2189, 0.6553, 0.2501, 0.6553, 0.2501, 0.6854, 0.2189, 0.6854, 0.5, 0.09474, 0.5, 0.06458, 0.5, 0.06458, 0.5, 0.09474, 0.125, 0.6553, 0.125, 0.6854, 0.125, 0.6854, 0.125, 0.6553, 0.125, 0.6553, 0.125, 0.6854, 0.125, 0.6854, 0.125, 0.6553, 0.375, 0.6553, 0.5, 0.6553, 0.5, 0.6854, 0.375, 0.6854, 0.5, 0.6553, 0.625, 0.6553, 0.625, 0.6854, 0.5, 0.6854, 0.3438, 0.6553, 0.375, 0.6553, 0.375, 0.6854, 0.3438, 0.6854, 0.8436, 0.6553, 0.875, 0.6553, 0.875, 0.6854, 0.8436, 0.6854, 0.8436, 0.625, 0.875, 0.625, 0.875, 0.6553, 0.8436, 0.6553, 0.3438, 0.625, 0.375, 0.625, 0.375, 0.6553, 0.3438, 0.6553, 0.5, 0.625, 0.625, 0.625, 0.625, 0.6553, 0.5, 0.6553, 0.375, 0.625, 0.5, 0.625, 0.5, 0.6553, 0.375, 0.6553, 0.125, 0.625, 0.125, 0.6553, 0.125, 0.6553, 0.125, 0.625, 0.125, 0.625, 0.125, 0.6553, 0.125, 0.6553, 0.125, 0.625, 0.5, 0.125, 0.5, 0.09474, 0.5, 0.09474, 0.5, 0.125, 0.2189, 0.625, 0.2501, 0.625, 0.2501, 0.6553, 0.2189, 0.6553, 0.9973, 0.5, 0.9973, 0.9999, 0.5014, 0.9999, 0.5014, 0.5, 0.1564, 0.625, 0.1878, 0.625, 0.1878, 0.6553, 0.1564, 0.6553, 0.7811, 0.625, 0.8122, 0.625, 0.8122, 0.6553, 0.7811, 0.6553, 0.125, 0.625, 0.1564, 0.625, 0.1564, 0.6553, 0.125, 0.6553, 0.8122, 0.625, 0.8436, 0.625, 0.8436, 0.6553, 0.8122, 0.6553, -0.2347, 0.8821, -0.2347, 0.3822, -0.2347, -0.1177, 0.2847, -0.1177, 0.7641, -0.1177, 0.7641, 0.3822, 0.7641, 0.8821, 0.2847, 0.8821, 0.2813, 0.625, 0.3125, 0.625, 0.3125, 0.6553, 0.2813, 0.6553, 0.3125, 0.625, 0.3438, 0.625, 0.3438, 0.6553, 0.3125, 0.6553, 0.7499, 0.625, 0.7811, 0.625, 0.7811, 0.6553, 0.7499, 0.6553, 0.1878, 0.625, 0.2189, 0.625, 0.2189, 0.6553, 0.1878, 0.6553, 0.2501, 0.625, 0.2813, 0.625, 0.2813, 0.6553, 0.2501, 0.6553, 0.9973, 8.741e-05, 0.9973, 0.5, 0.5014, 0.5, 0.5014, 8.744e-05, 0.5, 0.06458, 0.625, 0.06458, 0.625, 0.09474, 0.5, 0.09474, 0.5, 0.06458, 0.5, 0.09474, 0.5, 0.09474, 0.5, 0.06458, 0.375, 0.06458, 0.5, 0.06458, 0.5, 0.09474, 0.375, 0.09474, 0.5, 0.06458, 0.5, 0.09474, 0.5, 0.09474, 0.5, 0.06458, 0.5, 0.06458, 0.5, 0.09474, 0.5, 0.09474, 0.5, 0.06458, 0.5, 0.02422, 0.5, 0.03229, 0.5, 0.03229, 0.5, 0.02422, 0.5, 0.02422, 0.5, 0.03229, 0.5, 0.03229, 0.5, 0.02422, 0.375, 0.02422, 0.5, 0.02422, 0.5, 0.03229, 0.375, 0.03229, 0.5, 0.02422, 0.5, 0.03229, 0.5, 0.03229, 0.5, 0.02422, 0.5, 0.02422, 0.625, 0.02422, 0.625, 0.03229, 0.5, 0.03229, 0.9979, 8.537e-05, 0.9979, 0.5, 0.4703, 0.5, 0.4703, 8.559e-05, 0.2501, 0.6854, 0.2813, 0.6854, 0.2813, 0.7177, 0.2501, 0.7177, 0.1878, 0.6854, 0.2189, 0.6854, 0.2189, 0.7177, 0.1878, 0.7177, 0.7499, 0.6854, 0.7811, 0.6854, 0.7811, 0.7177, 0.7499, 0.7177, 0.3125, 0.6854, 0.3438, 0.6854, 0.3438, 0.7177, 0.3125, 0.7177, 0.2813, 0.6854, 0.3125, 0.6854, 0.3125, 0.7177, 0.2813, 0.7177, 0.8122, 0.6854, 0.8436, 0.6854, 0.8436, 0.7177, 0.8122, 0.7177, 0.125, 0.6854, 0.1564, 0.6854, 0.1564, 0.7177, 0.125, 0.7177, 0.7811, 0.6854, 0.8122, 0.6854, 0.8122, 0.7177, 0.7811, 0.7177, 0.1564, 0.6854, 0.1878, 0.6854, 0.1878, 0.7177, 0.1564, 0.7177, 0.9979, 0.5, 0.9979, 0.9999, 0.4703, 0.9999, 0.4703, 0.5, 0.2189, 0.6854, 0.2501, 0.6854, 0.2501, 0.7177, 0.2189, 0.7177, 0.5, 0.06458, 0.5, 0.03229, 0.5, 0.03229, 0.5, 0.06458, 0.125, 0.6854, 0.125, 0.7177, 0.125, 0.7177, 0.125, 0.6854, 0.125, 0.6854, 0.125, 0.7177, 0.125, 0.7177, 0.125, 0.6854, 0.375, 0.6854, 0.5, 0.6854, 0.5, 0.7177, 0.375, 0.7177, 0.5, 0.6854, 0.625, 0.6854, 0.625, 0.7177, 0.5, 0.7177, 0.3438, 0.6854, 0.375, 0.6854, 0.375, 0.7177, 0.3438, 0.7177, 0.8436, 0.6854, 0.875, 0.6854, 0.875, 0.7177, 0.8436, 0.7177, 0.6875, 0.5, 0.7187, 0.5, 0.7187, 0.5156, 0.6875, 0.5156, 0.2501, 0.5, 0.2813, 0.5, 0.2813, 0.5156, 0.2501, 0.5156, 0.1878, 0.5, 0.2189, 0.5, 0.2189, 0.5156, 0.1878, 0.5156, 0.7499, 0.5, 0.7811, 0.5, 0.7811, 0.5156, 0.7499, 0.5156, 0.3125, 0.5, 0.3438, 0.5, 0.3438, 0.5156, 0.3125, 0.5156, 0.625, 0.5, 0.6562, 0.5, 0.6562, 0.5156, 0.625, 0.5156, 0.6562, 0.5, 0.6875, 0.5, 0.6875, 0.5156, 0.6562, 0.5156, 0.2813, 0.5, 0.3125, 0.5, 0.3125, 0.5156, 0.2813, 0.5156, 0.8122, 0.5, 0.8436, 0.5, 0.8436, 0.5156, 0.8122, 0.5156, 0.125, 0.5, 0.1564, 0.5, 0.1564, 0.5156, 0.125, 0.5156, 0.1564, 0.5, 0.1878, 0.5, 0.1878, 0.5156, 0.1564, 0.5156, 0.7811, 0.5, 0.8122, 0.5, 0.8122, 0.5156, 0.7811, 0.5156, 0.8436, 0.5, 0.875, 0.5, 0.875, 0.5156, 0.8436, 0.5156, 0.3438, 0.5, 0.375, 0.5, 0.375, 0.5156, 0.3438, 0.5156, 0.5, 0.5, 0.625, 0.5, 0.625, 0.5156, 0.5, 0.5156, 0.375, 0.5, 0.5, 0.5, 0.5, 0.5156, 0.375, 0.5156, 0.125, 0.5, 0.125, 0.5156, 0.125, 0.5156, 0.125, 0.5, 0.125, 0.5, 0.125, 0.5156, 0.125, 0.5156, 0.125, 0.5, 0.5, 0.25, 0.5, 0.2344, 0.5, 0.2344, 0.5, 0.25, 0.2189, 0.5, 0.2501, 0.5, 0.2501, 0.5156, 0.2189, 0.5156, 0.7187, 0.5, 0.7499, 0.5, 0.7499, 0.5156, 0.7187, 0.5156, 0.5, 0.2188, 0.5, 0.2344, 0.5, 0.2344, 0.5, 0.2188, 0.5, 0.2188, 0.5, 0.2344, 0.5, 0.2344, 0.5, 0.2188, 0.375, 0.2188, 0.5, 0.2188, 0.5, 0.2344, 0.375, 0.2344, 0.5, 0.2188, 0.5, 0.2344, 0.5, 0.2344, 0.5, 0.2188, 0.5, 0.2188, 0.625, 0.2188, 0.625, 0.2344, 0.5, 0.2344, 0.5, 0.0, 0.625, 0.0, 0.625, 0.01615, 0.5, 0.01615, 0.5, 0.0, 0.5, 0.01615, 0.5, 0.01615, 0.5, 0.0, 0.375, 0.0, 0.5, 0.0, 0.5, 0.01615, 0.375, 0.01615, 0.5, 0.0, 0.5, 0.01615, 0.5, 0.01615, 0.5, 0.0, 0.5, 0.0, 0.5, 0.01615, 0.5, 0.01615, 0.5, 0.0, 0.6875, 0.7258, 0.7187, 0.7258, 0.7187, 0.7339, 0.6875, 0.7339, 0.2501, 0.7258, 0.2813, 0.7258, 0.2813, 0.7339, 0.2501, 0.7339, 0.1878, 0.7258, 0.2189, 0.7258, 0.2189, 0.7339, 0.1878, 0.7339, 0.7499, 0.7258, 0.7811, 0.7258, 0.7811, 0.7339, 0.7499, 0.7339, 0.3125, 0.7258, 0.3438, 0.7258, 0.3438, 0.7339, 0.3125, 0.7339, 0.01094, 1.126, 0.01264, 0.6369, 0.3173, 0.6384, 0.3214, 1.128, 0.2813, 0.7258, 0.3125, 0.7258, 0.3125, 0.7339, 0.2813, 0.7339, 0.01264, 0.6369, 0.01435, 0.1301, 0.317, 0.1297, 0.3173, 0.6384, 0.8122, 0.7258, 0.8436, 0.7258, 0.8436, 0.7339, 0.8122, 0.7339, 0.125, 0.7258, 0.1564, 0.7258, 0.1564, 0.7339, 0.125, 0.7339, 0.7811, 0.7258, 0.8122, 0.7258, 0.8122, 0.7339, 0.7811, 0.7339, 0.1564, 0.7258, 0.1878, 0.7258, 0.1878, 0.7339, 0.1564, 0.7339, 0.7187, 0.7258, 0.7499, 0.7258, 0.7499, 0.7339, 0.7187, 0.7339, 0.2189, 0.7258, 0.2501, 0.7258, 0.2501, 0.7339, 0.2189, 0.7339, 0.5, 0.02422, 0.5, 0.01615, 0.5, 0.01615, 0.5, 0.02422, 0.125, 0.7258, 0.125, 0.7339, 0.125, 0.7339, 0.125, 0.7258, 0.125, 0.7258, 0.125, 0.7339, 0.125, 0.7339, 0.125, 0.7258, 0.375, 0.7258, 0.5, 0.7258, 0.5, 0.7339, 0.375, 0.7339, 0.5, 0.7258, 0.625, 0.7258, 0.625, 0.7339, 0.5, 0.7339, 0.3438, 0.7258, 0.375, 0.7258, 0.375, 0.7339, 0.3438, 0.7339, 0.8436, 0.7258, 0.875, 0.7258, 0.875, 0.7339, 0.8436, 0.7339, 0.8436, 0.7177, 0.875, 0.7177, 0.875, 0.7258, 0.8436, 0.7258, 0.3438, 0.7177, 0.375, 0.7177, 0.375, 0.7258, 0.3438, 0.7258, 0.5, 0.7177, 0.625, 0.7177, 0.625, 0.7258, 0.5, 0.7258, 0.375, 0.7177, 0.5, 0.7177, 0.5, 0.7258, 0.375, 0.7258, 0.125, 0.7177, 0.125, 0.7258, 0.125, 0.7258, 0.125, 0.7177, 0.125, 0.7177, 0.125, 0.7258, 0.125, 0.7258, 0.125, 0.7177, 0.5, 0.03229, 0.5, 0.02422, 0.5, 0.02422, 0.5, 0.03229, 0.2189, 0.7177, 0.2501, 0.7177, 0.2501, 0.7258, 0.2189, 0.7258, 0.4703, 0.5, 0.4703, 0.9999, 8.544e-05, 0.9999, 8.532e-05, 0.5, 0.1564, 0.7177, 0.1878, 0.7177, 0.1878, 0.7258, 0.1564, 0.7258, 0.7811, 0.7177, 0.8122, 0.7177, 0.8122, 0.7258, 0.7811, 0.7258, 0.125, 0.7177, 0.1564, 0.7177, 0.1564, 0.7258, 0.125, 0.7258, 0.8122, 0.7177, 0.8436, 0.7177, 0.8436, 0.7258, 0.8122, 0.7258, 0.2813, 0.7177, 0.3125, 0.7177, 0.3125, 0.7258, 0.2813, 0.7258, 0.3125, 0.7177, 0.3438, 0.7177, 0.3438, 0.7258, 0.3125, 0.7258, 0.7499, 0.7177, 0.7811, 0.7177, 0.7811, 0.7258, 0.7499, 0.7258, 0.1878, 0.7177, 0.2189, 0.7177, 0.2189, 0.7258, 0.1878, 0.7258, 0.2501, 0.7177, 0.2813, 0.7177, 0.2813, 0.7258, 0.2501, 0.7258, 0.4703, 8.559e-05, 0.4703, 0.5, 8.532e-05, 0.5, 8.53e-05, 8.56e-05, 0.5, 0.01615, 0.625, 0.01615, 0.625, 0.02422, 0.5, 0.02422, 0.5, 0.01615, 0.5, 0.02422, 0.5, 0.02422, 0.5, 0.01615, 0.375, 0.01615, 0.5, 0.01615, 0.5, 0.02422, 0.375, 0.02422, 0.5, 0.01615, 0.5, 0.02422, 0.5, 0.02422, 0.5, 0.01615, 0.5, 0.01615, 0.5, 0.02422, 0.5, 0.02422, 0.5, 0.01615, 0.003331, 0.5, 0.003331, 8.5e-05, 0.5076, 8.497e-05, 0.9938, 8.497e-05, 0.9938, 0.5, 0.9938, 0.9999, 0.5076, 0.9999, 0.003331, 0.9999, 0.9342, 0.3061, 0.9342, 0.803, 0.4375, 0.803, -0.05921, 0.803, -0.05921, 0.3061, -0.05921, -0.1909, 0.4375, -0.1909, 0.9342, -0.1909, 8.731e-05, 0.5093, 8.729e-05, 0.009389, 0.5032, 0.009389, 0.9917, 0.009389, 0.9917, 0.5093, 0.9917, 1.009, 0.5032, 1.009, 8.733e-05, 1.009, 0.7509, 0.375, 0.7509, 0.8749, 0.2529, 0.8749, -0.2386, 0.8749, -0.2386, 0.375, -0.2386, -0.1249, 0.2529, -0.1249, 0.7509, -0.1249])
me_cube.materials.append(mat_material)
me_cube.use_mirror_vertex_groups = False
me_cube.update()
me_cube_001 = bpy.data.meshes.new('Cube.001')
me_cube_001.from_pydata([(-0.3763, -18.44, -0.4651), (-0.3763, -18.44, 8.078), (-0.3763, 1.538, -0.4651), (-0.3763, 1.538, 8.078), (0.3763, -18.44, -0.4651), (0.3763, -18.44, 8.078), (0.3763, 1.538, -0.4651), (0.3763, 1.538, 8.078), (-0.3763, -18.44, 0.1209), (-0.3763, 1.538, 0.1209), (0.3763, 1.538, 0.1209), (0.3763, -18.44, 0.1209)], [], [(8, 1, 3, 9), (9, 3, 7, 10), (10, 7, 5, 11), (11, 5, 1, 8), (2, 6, 4, 0), (7, 3, 1, 5), (4, 11, 8, 0), (6, 10, 11, 4), (2, 9, 10, 6), (0, 8, 9, 2)])
_uv = me_cube_001.uv_layers.new(name='UVMap')
_uv.uv.foreach_set('vector', [0.5, 0.0, 0.625, 0.0, 0.625, 0.25, 0.5, 0.25, 0.5, 0.25, 0.625, 0.25, 0.625, 0.5, 0.5, 0.5, 0.5, 0.5, 0.625, 0.5, 0.625, 0.75, 0.5, 0.75, 0.5, 0.75, 0.625, 0.75, 0.625, 1.0, 0.5, 1.0, 0.125, 0.5, 0.375, 0.5, 0.375, 0.75, 0.125, 0.75, 0.625, 0.5, 0.875, 0.5, 0.875, 0.75, 0.625, 0.75, 0.375, 0.75, 0.5, 0.75, 0.5, 1.0, 0.375, 1.0, 0.375, 0.5, 0.5, 0.5, 0.5, 0.75, 0.375, 0.75, 0.375, 0.25, 0.5, 0.25, 0.5, 0.5, 0.375, 0.5, 0.375, 0.0, 0.5, 0.0, 0.5, 0.25, 0.375, 0.25])
me_cube_001.update()
me_cube_002 = bpy.data.meshes.new('Cube.002')
me_cube_002.from_pydata([(-0.3763, -18.44, -0.4651), (-0.3763, -18.44, 8.078), (-0.3763, 1.538, -0.4651), (-0.3763, 1.538, 8.078), (0.3763, -18.44, -0.4651), (0.3763, -18.44, 8.078), (0.3763, 1.538, -0.4651), (0.3763, 1.538, 8.078), (-0.3763, -18.44, 0.5201), (-0.3763, 1.538, 0.5201), (0.3763, 1.538, 0.5201), (0.3763, -18.44, 0.5201), (-0.3763, -18.44, 5.44), (-0.3763, 1.538, 5.44), (0.3763, 1.538, 5.44), (0.3763, -18.44, 5.44), (-0.3763, -16.43, -0.4651), (-0.3763, -16.43, 8.078), (0.3763, -16.43, -0.4651), (0.3763, -16.43, 8.078), (0.3763, -16.88, 0.5201), (-0.3763, -16.86, 0.5201), (0.3763, -16.88, 5.44), (-0.3763, -16.86, 5.44), (-0.3763, -12.99, 8.078), (0.3763, -12.99, -0.4651), (-0.3763, -12.46, 0.5201), (-0.3763, -12.46, 5.44), (-0.3763, -12.99, -0.4651), (0.3763, -12.99, 8.078), (0.3763, -12.47, 0.5201), (0.3763, -12.47, 5.44)], [], [(27, 24, 3, 13), (13, 3, 7, 14), (22, 19, 5, 15), (15, 5, 1, 12), (16, 18, 4, 0), (19, 17, 1, 5), (4, 11, 8, 0), (18, 20, 11, 4), (2, 9, 10, 6), (28, 26, 9, 2), (11, 15, 12, 8), (20, 22, 15, 11), (9, 13, 14, 10), (26, 27, 13, 9), (8, 12, 23, 21), (0, 8, 21, 16), (25, 30, 20, 18), (29, 24, 17, 19), (28, 25, 18, 16), (31, 29, 19, 22), (12, 1, 17, 23), (14, 7, 29, 31), (2, 6, 25, 28), (7, 3, 24, 29), (6, 10, 30, 25), (10, 14, 31, 30), (16, 21, 26, 28), (23, 17, 24, 27), (30, 31, 27, 26), (21, 23, 22, 20), (31, 22, 23, 27), (30, 26, 21, 20)])
_uv = me_cube_002.uv_layers.new(name='UVMap')
_uv.uv.foreach_set('vector', [0.5625, 0.1875, 0.625, 0.1875, 0.625, 0.25, 0.5625, 0.25, 0.5625, 0.25, 0.625, 0.25, 0.625, 0.5, 0.5625, 0.5, 0.5625, 0.625, 0.625, 0.625, 0.625, 0.75, 0.5625, 0.75, 0.5625, 0.75, 0.625, 0.75, 0.625, 1.0, 0.5625, 1.0, 0.125, 0.625, 0.375, 0.625, 0.375, 0.75, 0.125, 0.75, 0.625, 0.625, 0.875, 0.625, 0.875, 0.75, 0.625, 0.75, 0.375, 0.75, 0.5, 0.75, 0.5, 1.0, 0.375, 1.0, 0.375, 0.625, 0.5, 0.625, 0.5, 0.75, 0.375, 0.75, 0.375, 0.25, 0.5, 0.25, 0.5, 0.5, 0.375, 0.5, 0.375, 0.1875, 0.5, 0.1875, 0.5, 0.25, 0.375, 0.25, 0.5, 0.75, 0.5625, 0.75, 0.5625, 1.0, 0.5, 1.0, 0.5, 0.625, 0.5625, 0.625, 0.5625, 0.75, 0.5, 0.75, 0.5, 0.25, 0.5625, 0.25, 0.5625, 0.5, 0.5, 0.5, 0.5, 0.1875, 0.5625, 0.1875, 0.5625, 0.25, 0.5, 0.25, 0.5, 0.0, 0.5625, 0.0, 0.5625, 0.125, 0.5, 0.125, 0.375, 0.0, 0.5, 0.0, 0.5, 0.125, 0.375, 0.125, 0.375, 0.5625, 0.5, 0.5625, 0.5, 0.625, 0.375, 0.625, 0.625, 0.5625, 0.875, 0.5625, 0.875, 0.625, 0.625, 0.625, 0.125, 0.5625, 0.375, 0.5625, 0.375, 0.625, 0.125, 0.625, 0.5625, 0.5625, 0.625, 0.5625, 0.625, 0.625, 0.5625, 0.625, 0.5625, 0.0, 0.625, 0.0, 0.625, 0.125, 0.5625, 0.125, 0.5625, 0.5, 0.625, 0.5, 0.625, 0.5625, 0.5625, 0.5625, 0.125, 0.5, 0.375, 0.5, 0.375, 0.5625, 0.125, 0.5625, 0.625, 0.5, 0.875, 0.5, 0.875, 0.5625, 0.625, 0.5625, 0.375, 0.5, 0.5, 0.5, 0.5, 0.5625, 0.375, 0.5625, 0.5, 0.5, 0.5625, 0.5, 0.5625, 0.5625, 0.5, 0.5625, 0.375, 0.125, 0.5, 0.125, 0.5, 0.1875, 0.375, 0.1875, 0.5625, 0.125, 0.625, 0.125, 0.625, 0.1875, 0.5625, 0.1875, 0.5, 0.5625, 0.5625, 0.5625, 0.5625, 0.1875, 0.5, 0.1875, 0.5, 0.125, 0.5625, 0.125, 0.5625, 0.625, 0.5, 0.625, 0.5625, 0.5625, 0.5625, 0.625, 0.5625, 0.125, 0.5625, 0.1875, 0.5, 0.5625, 0.5, 0.1875, 0.5, 0.125, 0.5, 0.625])
me_cube_002.update()
me_cube_004 = bpy.data.meshes.new('Cube.004')
me_cube_004.from_pydata([(-0.3763, -18.44, -0.4651), (-0.3763, -23.09, 8.078), (-0.3763, -8.382, -0.4651), (-0.3763, -8.382, 8.078), (0.3763, -18.44, -0.4651), (0.3763, -23.09, 8.078), (0.3763, -8.382, -0.4651), (0.3763, -8.382, 8.078), (-0.3763, -23.09, 0.1209), (-0.3763, -8.382, 0.1209), (0.3763, -8.382, 0.1209), (0.3763, -23.09, 0.1209)], [], [(8, 1, 3, 9), (9, 3, 7, 10), (10, 7, 5, 11), (11, 5, 1, 8), (2, 6, 4, 0), (7, 3, 1, 5), (4, 11, 8, 0), (6, 10, 11, 4), (2, 9, 10, 6), (0, 8, 9, 2)])
_uv = me_cube_004.uv_layers.new(name='UVMap')
_uv.uv.foreach_set('vector', [0.5, 0.0, 0.625, 0.0, 0.625, 0.25, 0.5, 0.25, 0.5, 0.25, 0.625, 0.25, 0.625, 0.5, 0.5, 0.5, 0.5, 0.5, 0.625, 0.5, 0.625, 0.75, 0.5, 0.75, 0.5, 0.75, 0.625, 0.75, 0.625, 1.0, 0.5, 1.0, 0.125, 0.5, 0.375, 0.5, 0.375, 0.75, 0.125, 0.75, 0.625, 0.5, 0.875, 0.5, 0.875, 0.75, 0.625, 0.75, 0.375, 0.75, 0.5, 0.75, 0.5, 1.0, 0.375, 1.0, 0.375, 0.5, 0.5, 0.5, 0.5, 0.75, 0.375, 0.75, 0.375, 0.25, 0.5, 0.25, 0.5, 0.5, 0.375, 0.5, 0.375, 0.0, 0.5, 0.0, 0.5, 0.25, 0.375, 0.25])
me_cube_004.update()
me_cube_005 = bpy.data.meshes.new('Cube.005')
me_cube_005.from_pydata([(-0.3763, -18.44, -0.4651), (-0.3763, -23.09, 8.078), (-0.3763, -8.382, -0.4651), (-0.3763, -8.382, 8.078), (0.3763, -18.44, -0.4651), (0.3763, -23.09, 8.078), (0.3763, -8.382, -0.4651), (0.3763, -8.382, 8.078), (-0.3763, -23.09, 0.1209), (-0.3763, -8.382, 0.1209), (0.3763, -8.382, 0.1209), (0.3763, -23.09, 0.1209)], [], [(8, 1, 3, 9), (9, 3, 7, 10), (10, 7, 5, 11), (11, 5, 1, 8), (2, 6, 4, 0), (7, 3, 1, 5), (4, 11, 8, 0), (6, 10, 11, 4), (2, 9, 10, 6), (0, 8, 9, 2)])
_uv = me_cube_005.uv_layers.new(name='UVMap')
_uv.uv.foreach_set('vector', [0.5, 0.0, 0.625, 0.0, 0.625, 0.25, 0.5, 0.25, 0.5, 0.25, 0.625, 0.25, 0.625, 0.5, 0.5, 0.5, 0.5, 0.5, 0.625, 0.5, 0.625, 0.75, 0.5, 0.75, 0.5, 0.75, 0.625, 0.75, 0.625, 1.0, 0.5, 1.0, 0.125, 0.5, 0.375, 0.5, 0.375, 0.75, 0.125, 0.75, 0.625, 0.5, 0.875, 0.5, 0.875, 0.75, 0.625, 0.75, 0.375, 0.75, 0.5, 0.75, 0.5, 1.0, 0.375, 1.0, 0.375, 0.5, 0.5, 0.5, 0.5, 0.75, 0.375, 0.75, 0.375, 0.25, 0.5, 0.25, 0.5, 0.5, 0.375, 0.5, 0.375, 0.0, 0.5, 0.0, 0.5, 0.25, 0.375, 0.25])
me_cube_005.update()
me_cube_006 = bpy.data.meshes.new('Cube.006')
me_cube_006.from_pydata([(-8.753, -3.676, -1.635), (-8.753, -3.676, -0.6528), (-8.753, 3.477, -1.635), (-8.753, 3.477, -0.6528), (11.16, -3.676, -1.635), (11.16, -3.676, -0.6528), (11.16, 3.477, -1.635), (11.16, 3.477, -0.6528)], [], [(0, 1, 3, 2), (2, 3, 7, 6), (6, 7, 5, 4), (4, 5, 1, 0), (2, 6, 4, 0), (7, 3, 1, 5)])
_uv = me_cube_006.uv_layers.new(name='UVMap')
_uv.uv.foreach_set('vector', [0.375, 0.0, 0.625, 0.0, 0.625, 0.25, 0.375, 0.25, 0.375, 0.25, 0.625, 0.25, 0.625, 0.5, 0.375, 0.5, 0.375, 0.5, 0.625, 0.5, 0.625, 0.75, 0.375, 0.75, 0.375, 0.75, 0.625, 0.75, 0.625, 1.0, 0.375, 1.0, 0.125, 0.5, 0.375, 0.5, 0.375, 0.75, 0.125, 0.75, 0.625, 0.5, 0.875, 0.5, 0.875, 0.75, 0.625, 0.75])
me_cube_006.update()
me_cube_007 = bpy.data.meshes.new('Cube.007')
me_cube_007.from_pydata([(-0.3763, -18.44, -0.4651), (-0.3763, -18.44, 8.078), (-0.3763, 1.538, -0.4651), (-0.3763, 1.538, 8.078), (0.3763, -18.44, -0.4651), (0.3763, -18.44, 8.078), (0.3763, 1.538, -0.4651), (0.3763, 1.538, 8.078), (-0.3763, -18.44, 0.1209), (-0.3763, 1.538, 0.1209), (0.3763, 1.538, 0.1209), (0.3763, -18.44, 0.1209)], [], [(8, 1, 3, 9), (9, 3, 7, 10), (10, 7, 5, 11), (11, 5, 1, 8), (2, 6, 4, 0), (7, 3, 1, 5), (4, 11, 8, 0), (6, 10, 11, 4), (2, 9, 10, 6), (0, 8, 9, 2)])
_uv = me_cube_007.uv_layers.new(name='UVMap')
_uv.uv.foreach_set('vector', [0.5, 0.0, 0.625, 0.0, 0.625, 0.25, 0.5, 0.25, 0.5, 0.25, 0.625, 0.25, 0.625, 0.5, 0.5, 0.5, 0.5, 0.5, 0.625, 0.5, 0.625, 0.75, 0.5, 0.75, 0.5, 0.75, 0.625, 0.75, 0.625, 1.0, 0.5, 1.0, 0.125, 0.5, 0.375, 0.5, 0.375, 0.75, 0.125, 0.75, 0.625, 0.5, 0.875, 0.5, 0.875, 0.75, 0.625, 0.75, 0.375, 0.75, 0.5, 0.75, 0.5, 1.0, 0.375, 1.0, 0.375, 0.5, 0.5, 0.5, 0.5, 0.75, 0.375, 0.75, 0.375, 0.25, 0.5, 0.25, 0.5, 0.5, 0.375, 0.5, 0.375, 0.0, 0.5, 0.0, 0.5, 0.25, 0.375, 0.25])
me_cube_007.update()

# ---- objects
ob_subway_terminal_floor = bpy.data.objects.new('Subway Terminal Floor', me_cube)
ob_subway_wall_east = bpy.data.objects.new('Subway Wall East', me_cube_001)
ob_subway_wall_west = bpy.data.objects.new('Subway Wall West', me_cube_002)
ob_subway_wall_north = bpy.data.objects.new('Subway Wall North', me_cube_004)
ob_subway_wall_south = bpy.data.objects.new('Subway Wall South', me_cube_005)
ob_cube = bpy.data.objects.new('Cube', me_cube_006)
ob_subway_wall_east_001 = bpy.data.objects.new('Subway Wall East.001', me_cube_007)

# ---- transforms, parenting, visibility, modifiers, constraints
ob_subway_terminal_floor.location = (0.0, 0.0, 0.0)
ob_subway_terminal_floor.scale = (7.055, 9.975, 1.0)
ob_subway_terminal_floor.lock_rotations_4d = False
ob_subway_terminal_floor.empty_display_type = 'ARROWS'
ob_subway_terminal_floor.lineart.crease_threshold = 0.0
ob_subway_wall_east.location = (-12.2, 8.43, 0.4651)
ob_subway_wall_west.location = (12.52, 8.43, 0.4651)
ob_subway_wall_north.location = (-10.92, -9.835, 0.4651)
ob_subway_wall_north.rotation_euler = (0.0, -0.0, 1.571)
ob_subway_wall_south.location = (-10.92, 9.568, 0.4651)
ob_subway_wall_south.rotation_euler = (0.0, -0.0, 1.571)
ob_cube.location = (21.65, -6.216, 1.635)
ob_subway_wall_east_001.location = (14.36, -10.18, 0.4651)
ob_subway_wall_east_001.rotation_euler = (0.0, -0.0, 1.571)

# ---- collection membership
col_collection.objects.link(ob_subway_terminal_floor)
col_collection.objects.link(ob_subway_wall_east)
col_collection.objects.link(ob_subway_wall_west)
col_collection.objects.link(ob_subway_wall_north)
col_collection.objects.link(ob_subway_wall_south)
col_collection.objects.link(ob_cube)
col_collection.objects.link(ob_subway_wall_east_001)

# ---- scene / render settings (as saved in the file)
scene.frame_start = 1; scene.frame_end = 250; scene.frame_set(1)
scene.render.engine = 'BLENDER_EEVEE_NEXT'
scene.cycles.sampling_pattern = 'TABULATED_SOBOL'
scene.view_settings.view_transform = 'Filmic'
bpy.context.view_layer.update()

# ---- added for rendering (the .blend has no active camera and no usable light): camera, sun
cam_auto = bpy.data.cameras.new('AutoCamera')
cam_auto.lens = 50.0
cam_auto.sensor_width = 36.0
cam_auto.clip_end = 1000.0
ob_auto_camera = bpy.data.objects.new('AutoCamera', cam_auto)
scene.collection.objects.link(ob_auto_camera)
ob_auto_camera.location = (57.0363, -56.5999, 41.3092)
ob_auto_camera.rotation_euler = (1.09748, -7.21219e-08, 0.694738)
scene.camera = ob_auto_camera
light_auto_sun = bpy.data.lights.new('AutoSun', 'SUN')
light_auto_sun.energy = 3.0
light_auto_sun.angle = 0.0523599
ob_auto_sun = bpy.data.objects.new('AutoSun', light_auto_sun)
scene.collection.objects.link(ob_auto_sun)
ob_auto_sun.rotation_euler = (0.872665, 0.174533, 0.523599)
bpy.context.view_layer.update()
